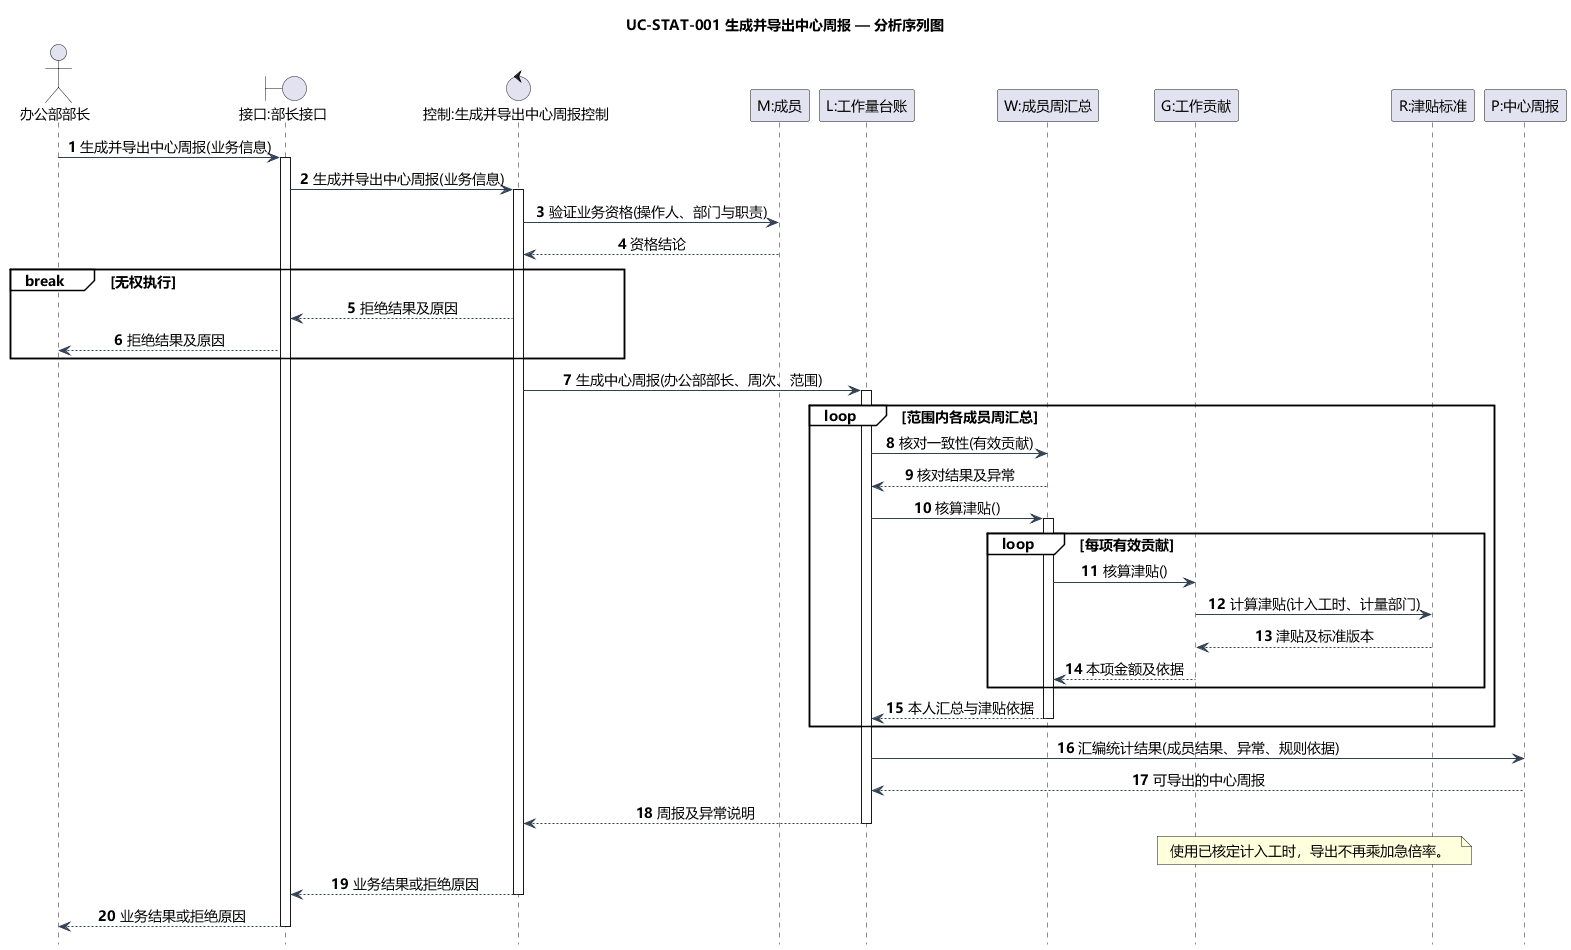

The diagram above was rendered by PlantUML. Its source (embedded in the PNG):
@startuml
title UC-STAT-001 生成并导出中心周报 — 分析序列图
skinparam defaultFontName Microsoft YaHei
skinparam defaultFontSize 14
skinparam shadowing false
skinparam backgroundColor white
skinparam classAttributeIconSize 0
skinparam classBackgroundColor #F5FAFF
skinparam classBorderColor #46637F
skinparam ArrowColor #334155
skinparam nodesep 35
skinparam ranksep 45
hide footbox
autonumber
skinparam sequenceMessageAlign center
skinparam sequenceGroupBackgroundColor white
actor "办公部部长" as A
boundary "接口:部长接口" as B
control "控制:生成并导出中心周报控制" as C
participant "M:成员" as M
participant "L:工作量台账" as L
participant "W:成员周汇总" as W
participant "G:工作贡献" as G
participant "R:津贴标准" as R
participant "P:中心周报" as P
A -> B: 生成并导出中心周报(业务信息)
activate B
B -> C: 生成并导出中心周报(业务信息)
activate C
C -> M: 验证业务资格(操作人、部门与职责)
M --> C: 资格结论
break 无权执行
  C --> B: 拒绝结果及原因
  B --> A: 拒绝结果及原因
end

C -> L: 生成中心周报(办公部部长、周次、范围)
activate L
loop 范围内各成员周汇总
  L -> W: 核对一致性(有效贡献)
  W --> L: 核对结果及异常
  L -> W: 核算津贴()
  activate W
  loop 每项有效贡献
    W -> G: 核算津贴()
    G -> R: 计算津贴(计入工时、计量部门)
    R --> G: 津贴及标准版本
    G --> W: 本项金额及依据
  end
  W --> L: 本人汇总与津贴依据
  deactivate W
end
L -> P: 汇编统计结果(成员结果、异常、规则依据)
P --> L: 可导出的中心周报
L --> C: 周报及异常说明
deactivate L
note over G,R: 使用已核定计入工时，导出不再乘加急倍率。

C --> B: 业务结果或拒绝原因
deactivate C
B --> A: 业务结果或拒绝原因
deactivate B
@enduml